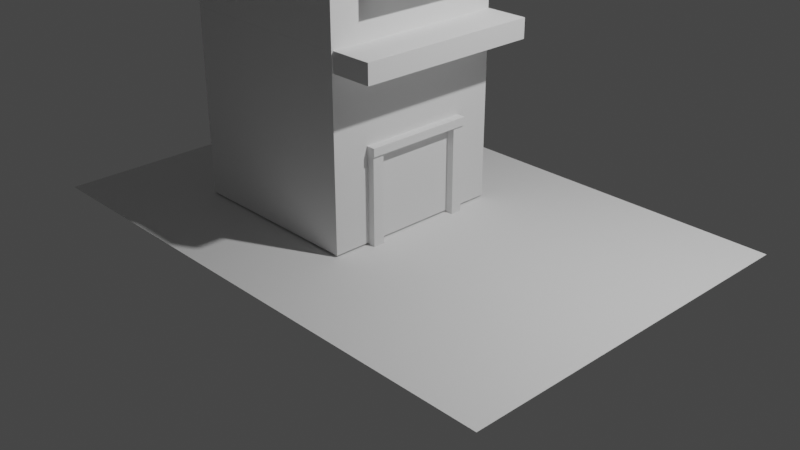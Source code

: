 # Source: Assignment3.blend  (saved by Blender 2.91.10; exported with 4.5.12 LTS)
import bpy
from mathutils import Matrix  # noqa: F401  (used for matrix-valued properties, if any)

bpy.ops.wm.read_factory_settings(use_empty=True)
scene = bpy.context.scene
scene.name = 'Scene'

# ---- collections
col_collection = bpy.data.collections.new('Collection'); scene.collection.children.link(col_collection)

# ---- world
world_world = bpy.data.worlds.new('World'); scene.world = world_world
world_world.use_nodes = True; world_world.node_tree.nodes.clear()
_N = world_world.node_tree.nodes; _L = world_world.node_tree.links
n0 = _N.new('ShaderNodeOutputWorld'); n0.name = 'World Output'; n0.location = (300, 300)
n1 = _N.new('ShaderNodeBackground'); n1.name = 'Background'; n1.location = (10, 300)
n1.inputs[0].default_value = (0.05088, 0.05088, 0.05088, 1.0)
_L.new(n1.outputs[0], n0.inputs[0])
n0.is_active_output = True
world_world.color = (0.05088, 0.05088, 0.05088)
world_world.use_sun_shadow = False
world_world.sun_shadow_jitter_overblur = 0.0

# ---- cameras
cam_camera = bpy.data.cameras.new('Camera')
cam_camera.clip_end = 100.0
cam_camera.ortho_scale = 7.314

# ---- lights
light_light = bpy.data.lights.new('Light', 'POINT')
light_light.transmission_factor = 0.0
light_light.energy = 1000.0
light_light.shadow_soft_size = 0.1
light_light.shadow_maximum_resolution = 0.006
light_light.use_absolute_resolution = True

# ---- meshes
me_plane = bpy.data.meshes.new('Plane')
me_plane.from_pydata([(-1.0, -1.0, 0.0), (1.0, -1.0, 0.0), (-1.0, 1.0, 0.0), (1.0, 1.0, 0.0)], [], [(0, 1, 3, 2)])
_uv = me_plane.uv_layers.new(name='UVMap')
_uv.uv.foreach_set('vector', [0.0, 0.0, 1.0, 0.0, 1.0, 1.0, 0.0, 1.0])
me_plane.use_remesh_fix_poles = True
me_plane.use_remesh_preserve_attributes = False
me_plane.use_mirror_vertex_groups = False
me_plane.update()
me_cube_001 = bpy.data.meshes.new('Cube.001')
me_cube_001.from_pydata([(-1.0, -1.0, -1.0), (-1.0, -1.0, 1.0), (-1.0, 1.0, -1.0), (-1.0, 1.0, 1.0), (1.0, -1.0, -1.0), (1.0, -1.0, 1.0), (1.0, 1.0, -1.0), (1.0, 1.0, 1.0), (-1.0, -1.0, 1.001), (-1.0, 1.0, 1.001), (1.0, -0.5807, 1.42), (1.0, 0.5807, 1.42), (-0.7936, -0.9474, 2.912), (-0.6551, -0.6551, 3.001), (-0.9474, -0.7936, 2.912), (-0.7575, -0.9112, 2.948), (-0.9112, -0.7575, 2.948), (-1.0, -1.0, 2.734), (-0.6551, 0.6551, 3.001), (-0.7936, 0.9474, 2.912), (-0.9474, 0.7936, 2.912), (-0.7575, 0.9112, 2.948), (-1.0, 1.0, 2.734), (-0.9112, 0.7575, 2.948), (0.6551, -0.6551, 3.001), (0.7936, -0.9474, 2.912), (0.9474, -0.7936, 2.912), (0.7575, -0.9112, 2.948), (1.0, -0.5807, 2.314), (0.9112, -0.7575, 2.948), (0.6551, 0.6551, 3.001), (0.9474, 0.7936, 2.912), (0.7936, 0.9474, 2.912), (0.9112, 0.7575, 2.948), (1.0, 0.5807, 2.314), (0.7575, 0.9112, 2.948), (-0.733, -0.733, 3.001), (-0.733, 0.733, 3.001), (0.733, 0.733, 3.001), (0.733, -0.733, 3.001), (-0.6551, -0.6551, 2.892), (-0.6551, 0.6551, 2.892), (0.6551, -0.6551, 2.892), (0.6551, 0.6551, 2.892), (1.0, -1.0, 1.001), (1.0, 1.0, 1.001), (1.0, -1.0, 2.734), (1.0, 1.0, 2.734), (1.231, -0.4845, 1.516), (1.231, 0.4845, 1.516), (1.231, -0.4845, 2.218), (1.231, 0.4845, 2.218), (1.231, -0.5807, 1.42), (1.231, 0.5807, 1.42), (1.231, -0.5807, 2.314), (1.231, 0.5807, 2.314), (1.104, -0.4845, 1.516), (1.104, 0.4845, 1.516), (1.104, -0.4845, 2.218), (1.104, 0.4845, 2.218)], [], [(0, 2, 3, 1), (2, 6, 7, 3), (6, 4, 5, 7), (4, 0, 1, 5), (2, 0, 4, 6), (7, 5, 1, 3), (8, 17, 22, 9), (44, 46, 17, 8), (9, 45, 44, 8), (31, 26, 29, 33), (13, 24, 42, 40), (9, 22, 47, 45), (28, 10, 52, 54), (14, 20, 23, 16), (19, 32, 35, 21), (12, 36, 14), (15, 16, 17), (37, 19, 20), (21, 22, 23), (39, 25, 26), (27, 46, 29), (38, 31, 32), (33, 47, 35), (15, 12, 14, 16), (36, 37, 20, 14), (19, 21, 23, 20), (22, 17, 16, 23), (37, 38, 32, 19), (31, 33, 35, 32), (47, 22, 21, 35), (38, 39, 26, 31), (25, 27, 29, 26), (46, 47, 33, 29), (39, 36, 12, 25), (17, 46, 27, 15), (25, 12, 15, 27), (13, 18, 37, 36), (18, 30, 38, 37), (30, 24, 39, 38), (24, 13, 36, 39), (43, 41, 40, 42), (30, 18, 41, 43), (24, 30, 43, 42), (18, 13, 40, 41), (11, 10, 44, 45), (28, 34, 47, 46), (10, 28, 46, 44), (34, 11, 45, 47), (50, 48, 56, 58), (10, 11, 53, 52), (11, 34, 55, 53), (34, 28, 54, 55), (49, 48, 52, 53), (50, 51, 55, 54), (48, 50, 54, 52), (51, 49, 53, 55), (57, 59, 58, 56), (48, 49, 57, 56), (49, 51, 59, 57), (51, 50, 58, 59)])
_uv = me_cube_001.uv_layers.new(name='UVMap')
_uv.uv.foreach_set('vector', [0.375, 0.0, 0.375, 0.25, 0.625, 0.25, 0.625, 0.0, 0.375, 0.25, 0.375, 0.5, 0.625, 0.5, 0.625, 0.25, 0.375, 0.5, 0.375, 0.75, 0.625, 0.75, 0.625, 0.5, 0.375, 0.75, 0.375, 1.0, 0.625, 1.0, 0.625, 0.75, 0.125, 0.5, 0.125, 0.75, 0.375, 0.75, 0.375, 0.5, 0.625, 0.5, 0.625, 0.75, 0.875, 0.75, 0.875, 0.5, 0.375, 0.0, 0.5916, 0.0, 0.5916, 0.25, 0.375, 0.25, 0.375, 0.75, 0.5916, 0.75, 0.5916, 1.0, 0.375, 1.0, 0.125, 0.5, 0.375, 0.5, 0.375, 0.75, 0.125, 0.75, 0.6205, 0.5258, 0.6205, 0.7242, 0.6295, 0.7197, 0.6295, 0.5303, 0.8319, 0.7069, 0.6681, 0.7069, 0.6681, 0.7069, 0.8319, 0.7069, 0.375, 0.25, 0.5916, 0.25, 0.5916, 0.5, 0.375, 0.5, 0.5392, 0.6976, 0.4274, 0.6976, 0.4274, 0.6976, 0.5392, 0.6976, 0.8684, 0.7242, 0.8684, 0.5258, 0.8639, 0.5303, 0.8639, 0.7197, 0.8492, 0.5066, 0.6508, 0.5066, 0.6553, 0.5111, 0.8447, 0.5111, 0.8492, 0.7434, 0.8416, 0.7166, 0.8684, 0.7242, 0.8543, 0.7389, 0.875, 0.7197, 0.875, 0.75, 0.8416, 0.5334, 0.8492, 0.5066, 0.8684, 0.5258, 0.8543, 0.5111, 0.875, 0.5, 0.875, 0.5303, 0.6584, 0.7245, 0.638, 0.737, 0.638, 0.737, 0.6553, 0.7389, 0.625, 0.75, 0.6425, 0.7325, 0.6584, 0.5255, 0.638, 0.513, 0.638, 0.513, 0.6361, 0.5207, 0.625, 0.5, 0.6553, 0.5, 0.8447, 0.7389, 0.8492, 0.7434, 0.8684, 0.7242, 0.8639, 0.7197, 0.8416, 0.7166, 0.8416, 0.5334, 0.8684, 0.5258, 0.8684, 0.7242, 0.8492, 0.5066, 0.8447, 0.5111, 0.8639, 0.5303, 0.8684, 0.5258, 0.875, 0.5, 0.875, 0.75, 0.8639, 0.7197, 0.8639, 0.5303, 0.8416, 0.5334, 0.6584, 0.5334, 0.6508, 0.5066, 0.8492, 0.5066, 0.638, 0.513, 0.6425, 0.5175, 0.6553, 0.5111, 0.6508, 0.5066, 0.625, 0.5, 0.875, 0.5, 0.8447, 0.5111, 0.6553, 0.5111, 0.6584, 0.5334, 0.6584, 0.7166, 0.6205, 0.7242, 0.6205, 0.5258, 0.6508, 0.7434, 0.6553, 0.7389, 0.6425, 0.7325, 0.638, 0.737, 0.5916, 0.75, 0.5916, 0.5, 0.6295, 0.5303, 0.6295, 0.7197, 0.6584, 0.7166, 0.8416, 0.7166, 0.8492, 0.7434, 0.6508, 0.7434, 0.875, 0.75, 0.625, 0.75, 0.6553, 0.7389, 0.8447, 0.7389, 0.6508, 0.7434, 0.8492, 0.7434, 0.8447, 0.7389, 0.6553, 0.7389, 0.8319, 0.7069, 0.8319, 0.5431, 0.8416, 0.5334, 0.8416, 0.7166, 0.8319, 0.5431, 0.6681, 0.5431, 0.6584, 0.5334, 0.8416, 0.5334, 0.6681, 0.5431, 0.6681, 0.7069, 0.6584, 0.7166, 0.6584, 0.5334, 0.6681, 0.7069, 0.8319, 0.7069, 0.8416, 0.7166, 0.6584, 0.7166, 0.6681, 0.5431, 0.8319, 0.5431, 0.8319, 0.7069, 0.6681, 0.7069, 0.6681, 0.5431, 0.8319, 0.5431, 0.8319, 0.5431, 0.6681, 0.5431, 0.6681, 0.7069, 0.6681, 0.5431, 0.6681, 0.5431, 0.6681, 0.7069, 0.8319, 0.5431, 0.8319, 0.7069, 0.8319, 0.7069, 0.8319, 0.5431, 0.4274, 0.5524, 0.4274, 0.6976, 0.375, 0.75, 0.375, 0.5, 0.5392, 0.6976, 0.5392, 0.5524, 0.5916, 0.5, 0.5916, 0.75, 0.4274, 0.6976, 0.5392, 0.6976, 0.5916, 0.75, 0.375, 0.75, 0.5392, 0.5524, 0.4274, 0.5524, 0.375, 0.5, 0.5916, 0.5, 0.5272, 0.6856, 0.4394, 0.6856, 0.4394, 0.6856, 0.5272, 0.6856, 0.4274, 0.6976, 0.4274, 0.5524, 0.4274, 0.5524, 0.4274, 0.6976, 0.4274, 0.5524, 0.5392, 0.5524, 0.5392, 0.5524, 0.4274, 0.5524, 0.5392, 0.5524, 0.5392, 0.6976, 0.5392, 0.6976, 0.5392, 0.5524, 0.4394, 0.5644, 0.4394, 0.6856, 0.4274, 0.6976, 0.4274, 0.5524, 0.5272, 0.6856, 0.5272, 0.5644, 0.5392, 0.5524, 0.5392, 0.6976, 0.4394, 0.6856, 0.5272, 0.6856, 0.5392, 0.6976, 0.4274, 0.6976, 0.5272, 0.5644, 0.4394, 0.5644, 0.4274, 0.5524, 0.5392, 0.5524, 0.4394, 0.5644, 0.5272, 0.5644, 0.5272, 0.6856, 0.4394, 0.6856, 0.4394, 0.6856, 0.4394, 0.5644, 0.4394, 0.5644, 0.4394, 0.6856, 0.4394, 0.5644, 0.5272, 0.5644, 0.5272, 0.5644, 0.4394, 0.5644, 0.5272, 0.5644, 0.5272, 0.6856, 0.5272, 0.6856, 0.5272, 0.5644])
me_cube_001.use_remesh_fix_poles = True
me_cube_001.use_remesh_preserve_attributes = False
me_cube_001.use_mirror_vertex_groups = False
me_cube_001.update()
me_cube_002 = bpy.data.meshes.new('Cube.002')
me_cube_002.from_pydata([(-1.0, -1.0, -1.0), (-1.0, -1.0, 1.0), (-1.0, 1.0, -1.0), (-1.0, 1.0, 1.0), (1.0, -1.0, -1.0), (1.0, -1.0, 1.0), (1.0, 1.0, -1.0), (1.0, 1.0, 1.0)], [], [(0, 1, 3, 2), (2, 3, 7, 6), (6, 7, 5, 4), (4, 5, 1, 0), (2, 6, 4, 0), (7, 3, 1, 5)])
_uv = me_cube_002.uv_layers.new(name='UVMap')
_uv.uv.foreach_set('vector', [0.375, 0.0, 0.625, 0.0, 0.625, 0.25, 0.375, 0.25, 0.375, 0.25, 0.625, 0.25, 0.625, 0.5, 0.375, 0.5, 0.375, 0.5, 0.625, 0.5, 0.625, 0.75, 0.375, 0.75, 0.375, 0.75, 0.625, 0.75, 0.625, 1.0, 0.375, 1.0, 0.125, 0.5, 0.375, 0.5, 0.375, 0.75, 0.125, 0.75, 0.625, 0.5, 0.875, 0.5, 0.875, 0.75, 0.625, 0.75])
me_cube_002.use_remesh_fix_poles = True
me_cube_002.use_remesh_preserve_attributes = False
me_cube_002.use_mirror_vertex_groups = False
me_cube_002.update()
me_cube_003 = bpy.data.meshes.new('Cube.003')
me_cube_003.from_pydata([(-1.0, -1.0, -1.0), (-1.0, -1.0, 1.0), (-1.0, 1.0, -1.0), (-1.0, 1.0, 1.0), (1.0, -1.0, -1.0), (1.0, -1.0, 1.0), (1.0, 1.0, -1.0), (1.0, 1.0, 1.0)], [], [(0, 1, 3, 2), (2, 3, 7, 6), (6, 7, 5, 4), (4, 5, 1, 0), (2, 6, 4, 0), (7, 3, 1, 5)])
_uv = me_cube_003.uv_layers.new(name='UVMap')
_uv.uv.foreach_set('vector', [0.375, 0.0, 0.625, 0.0, 0.625, 0.25, 0.375, 0.25, 0.375, 0.25, 0.625, 0.25, 0.625, 0.5, 0.375, 0.5, 0.375, 0.5, 0.625, 0.5, 0.625, 0.75, 0.375, 0.75, 0.375, 0.75, 0.625, 0.75, 0.625, 1.0, 0.375, 1.0, 0.125, 0.5, 0.375, 0.5, 0.375, 0.75, 0.125, 0.75, 0.625, 0.5, 0.875, 0.5, 0.875, 0.75, 0.625, 0.75])
me_cube_003.use_remesh_fix_poles = True
me_cube_003.use_remesh_preserve_attributes = False
me_cube_003.use_mirror_vertex_groups = False
me_cube_003.update()
me_cube_004 = bpy.data.meshes.new('Cube.004')
me_cube_004.from_pydata([(-1.0, -1.0, -1.0), (-1.0, -1.0, 1.0), (-1.0, 1.0, -1.0), (-1.0, 1.0, 1.0), (1.0, -1.0, -1.0), (1.0, -1.0, 1.0), (1.0, 1.0, -1.0), (1.0, 1.0, 1.0)], [], [(0, 1, 3, 2), (2, 3, 7, 6), (6, 7, 5, 4), (4, 5, 1, 0), (2, 6, 4, 0), (7, 3, 1, 5)])
_uv = me_cube_004.uv_layers.new(name='UVMap')
_uv.uv.foreach_set('vector', [0.375, 0.0, 0.625, 0.0, 0.625, 0.25, 0.375, 0.25, 0.375, 0.25, 0.625, 0.25, 0.625, 0.5, 0.375, 0.5, 0.375, 0.5, 0.625, 0.5, 0.625, 0.75, 0.375, 0.75, 0.375, 0.75, 0.625, 0.75, 0.625, 1.0, 0.375, 1.0, 0.125, 0.5, 0.375, 0.5, 0.375, 0.75, 0.125, 0.75, 0.625, 0.5, 0.875, 0.5, 0.875, 0.75, 0.625, 0.75])
me_cube_004.use_remesh_fix_poles = True
me_cube_004.use_remesh_preserve_attributes = False
me_cube_004.use_mirror_vertex_groups = False
me_cube_004.update()
me_cube_005 = bpy.data.meshes.new('Cube.005')
me_cube_005.from_pydata([(-1.0, -1.0, -1.0), (-1.0, -1.0, 1.0), (-1.0, 1.0, -1.0), (-1.0, 1.0, 1.0), (1.0, -1.0, -1.0), (1.0, -1.0, 1.0), (1.0, 1.0, -1.0), (1.0, 1.0, 1.0)], [], [(0, 1, 3, 2), (2, 3, 7, 6), (6, 7, 5, 4), (4, 5, 1, 0), (2, 6, 4, 0), (7, 3, 1, 5)])
_uv = me_cube_005.uv_layers.new(name='UVMap')
_uv.uv.foreach_set('vector', [0.375, 0.0, 0.625, 0.0, 0.625, 0.25, 0.375, 0.25, 0.375, 0.25, 0.625, 0.25, 0.625, 0.5, 0.375, 0.5, 0.375, 0.5, 0.625, 0.5, 0.625, 0.75, 0.375, 0.75, 0.375, 0.75, 0.625, 0.75, 0.625, 1.0, 0.375, 1.0, 0.125, 0.5, 0.375, 0.5, 0.375, 0.75, 0.125, 0.75, 0.625, 0.5, 0.875, 0.5, 0.875, 0.75, 0.625, 0.75])
me_cube_005.use_remesh_fix_poles = True
me_cube_005.use_remesh_preserve_attributes = False
me_cube_005.use_mirror_vertex_groups = False
me_cube_005.update()
me_cube_007 = bpy.data.meshes.new('Cube.007')
me_cube_007.from_pydata([(-1.0, -1.0, -1.0), (-1.0, -1.0, 1.0), (-1.0, 1.0, -1.0), (-1.0, 1.0, 1.0), (1.0, -1.0, -1.0), (1.0, -1.0, 1.0), (1.0, 1.0, -1.0), (1.0, 1.0, 1.0)], [], [(0, 1, 3, 2), (2, 3, 7, 6), (6, 7, 5, 4), (4, 5, 1, 0), (2, 6, 4, 0), (7, 3, 1, 5)])
_uv = me_cube_007.uv_layers.new(name='UVMap')
_uv.uv.foreach_set('vector', [0.375, 0.0, 0.625, 0.0, 0.625, 0.25, 0.375, 0.25, 0.375, 0.25, 0.625, 0.25, 0.625, 0.5, 0.375, 0.5, 0.375, 0.5, 0.625, 0.5, 0.625, 0.75, 0.375, 0.75, 0.375, 0.75, 0.625, 0.75, 0.625, 1.0, 0.375, 1.0, 0.125, 0.5, 0.375, 0.5, 0.375, 0.75, 0.125, 0.75, 0.625, 0.5, 0.875, 0.5, 0.875, 0.75, 0.625, 0.75])
me_cube_007.use_remesh_fix_poles = True
me_cube_007.use_remesh_preserve_attributes = False
me_cube_007.use_mirror_vertex_groups = False
me_cube_007.update()
me_cube_008 = bpy.data.meshes.new('Cube.008')
me_cube_008.from_pydata([(-1.0, -1.0, -1.0), (-1.0, -1.0, 1.0), (-1.0, 1.0, -1.0), (-1.0, 1.0, 1.0), (1.0, -1.0, -1.0), (1.0, -1.0, 1.0), (1.0, 1.0, -1.0), (1.0, 1.0, 1.0)], [], [(0, 1, 3, 2), (2, 3, 7, 6), (6, 7, 5, 4), (4, 5, 1, 0), (2, 6, 4, 0), (7, 3, 1, 5)])
_uv = me_cube_008.uv_layers.new(name='UVMap')
_uv.uv.foreach_set('vector', [0.375, 0.0, 0.625, 0.0, 0.625, 0.25, 0.375, 0.25, 0.375, 0.25, 0.625, 0.25, 0.625, 0.5, 0.375, 0.5, 0.375, 0.5, 0.625, 0.5, 0.625, 0.75, 0.375, 0.75, 0.375, 0.75, 0.625, 0.75, 0.625, 1.0, 0.375, 1.0, 0.125, 0.5, 0.375, 0.5, 0.375, 0.75, 0.125, 0.75, 0.625, 0.5, 0.875, 0.5, 0.875, 0.75, 0.625, 0.75])
me_cube_008.use_remesh_fix_poles = True
me_cube_008.use_remesh_preserve_attributes = False
me_cube_008.use_mirror_vertex_groups = False
me_cube_008.update()

# ---- objects
ob_light = bpy.data.objects.new('Light', light_light)
ob_camera = bpy.data.objects.new('Camera', cam_camera)
ob_plane = bpy.data.objects.new('Plane', me_plane)
ob_cube = bpy.data.objects.new('Cube', me_cube_001)
ob_cube_001 = bpy.data.objects.new('Cube.001', me_cube_002)
ob_cube_002 = bpy.data.objects.new('Cube.002', me_cube_003)
ob_cube_003 = bpy.data.objects.new('Cube.003', me_cube_004)
ob_cube_004 = bpy.data.objects.new('Cube.004', me_cube_005)
ob_cube_005 = bpy.data.objects.new('Cube.005', me_cube_007)
ob_cube_006 = bpy.data.objects.new('Cube.006', me_cube_008)

# ---- transforms, parenting, visibility, modifiers, constraints
ob_light.location = (4.076, 1.005, 5.904)
ob_light.rotation_euler = (0.6503, 0.05522, 1.866)
ob_light.lock_rotations_4d = False
ob_light.empty_display_type = 'ARROWS'
ob_light.color = (0.0, 0.0, 0.0, 0.0)
ob_light.lineart.crease_threshold = 0.0
ob_camera.location = (7.359, -6.926, 4.958)
ob_camera.rotation_euler = (1.109, 0.0, 0.8149)
ob_camera.lock_rotations_4d = False
ob_camera.empty_display_type = 'ARROWS'
ob_camera.color = (0.0, 0.0, 0.0, 0.0)
ob_camera.display_type = 'WIRE'
ob_camera.lineart.crease_threshold = 0.0
ob_plane.location = (0.0, 0.0, 0.0)
ob_plane.scale = (2.959, 2.012, 1.0)
ob_plane.lineart.crease_threshold = 0.0
ob_cube.location = (-0.7932, 0.0, 1.019)
ob_cube.lineart.crease_threshold = 0.0
ob_cube_001.location = (0.2365, -0.5343, 0.4951)
ob_cube_001.scale = (-0.05075, -0.06284, 0.5138)
ob_cube_001.lineart.crease_threshold = 0.0
ob_cube_002.location = (0.2401, 0.5259, 0.4713)
ob_cube_002.scale = (-0.05075, -0.06284, 0.5138)
ob_cube_002.lineart.crease_threshold = 0.0
ob_cube_003.location = (0.2547, -0.0029, 0.984)
ob_cube_003.scale = (-0.05075, -0.6023, 0.04327)
ob_cube_003.lineart.crease_threshold = 0.0
ob_cube_004.location = (0.425, 0.01939, 1.917)
ob_cube_004.scale = (0.235, 1.0, 0.1046)
ob_cube_004.lineart.crease_threshold = 0.0
ob_cube_005.location = (0.3653, -0.02025, 2.892)
ob_cube_005.scale = (-0.05075, -0.06284, 0.3738)
ob_cube_005.lineart.crease_threshold = 0.0
ob_cube_006.location = (0.3626, -0.004905, 2.875)
ob_cube_006.scale = (-0.05075, -0.564, 0.04327)
ob_cube_006.lineart.crease_threshold = 0.0

# ---- collection membership
col_collection.objects.link(ob_light)
col_collection.objects.link(ob_camera)
col_collection.objects.link(ob_plane)
col_collection.objects.link(ob_cube)
col_collection.objects.link(ob_cube_001)
col_collection.objects.link(ob_cube_002)
col_collection.objects.link(ob_cube_003)
col_collection.objects.link(ob_cube_004)
col_collection.objects.link(ob_cube_005)
col_collection.objects.link(ob_cube_006)

# ---- scene / render settings (as saved in the file)
scene.camera = ob_camera
scene.frame_start = 1; scene.frame_end = 250; scene.frame_set(0)
scene.render.engine = 'BLENDER_EEVEE_NEXT'
scene.cycles.use_denoising = False
scene.cycles.samples = 128
scene.cycles.sampling_pattern = 'TABULATED_SOBOL'
scene.cycles.use_adaptive_sampling = False
scene.cycles.use_light_tree = False
scene.view_settings.view_transform = 'Filmic'
bpy.context.view_layer.update()
